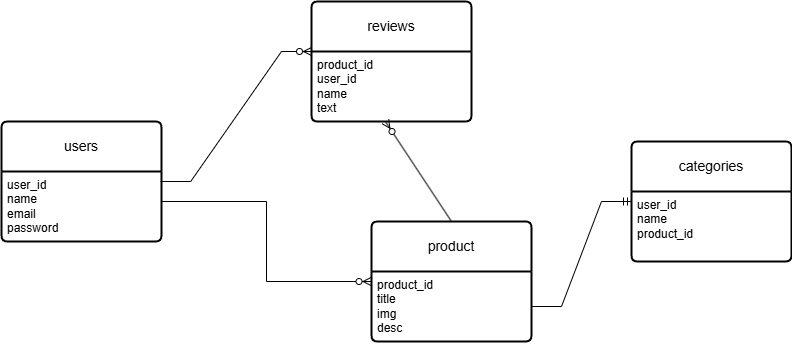

The diagram above was exported from draw.io. Its source (the exported page's mxGraphModel, read from the mxfile embedded in the PNG):
<mxGraphModel dx="2098" dy="576" grid="1" gridSize="10" guides="1" tooltips="1" connect="1" arrows="1" fold="1" page="1" pageScale="1" pageWidth="1100" pageHeight="850" math="0" shadow="0">
  <root>
    <mxCell id="0" />
    <mxCell id="1" parent="0" />
    <mxCell id="pVywPnRLLkeO40-Xwz4W-1" value="users" style="swimlane;childLayout=stackLayout;horizontal=1;startSize=50;horizontalStack=0;rounded=1;fontSize=14;fontStyle=0;strokeWidth=2;resizeParent=0;resizeLast=1;shadow=0;dashed=0;align=center;arcSize=4;whiteSpace=wrap;html=1;" parent="1" vertex="1">
      <mxGeometry x="-50" y="250" width="160" height="120" as="geometry" />
    </mxCell>
    <mxCell id="pVywPnRLLkeO40-Xwz4W-2" value="user_id&lt;div&gt;name&lt;br&gt;email&lt;br&gt;password&lt;br&gt;&lt;/div&gt;" style="align=left;strokeColor=none;fillColor=none;spacingLeft=4;spacingRight=4;fontSize=12;verticalAlign=top;resizable=0;rotatable=0;part=1;html=1;whiteSpace=wrap;" parent="pVywPnRLLkeO40-Xwz4W-1" vertex="1">
      <mxGeometry y="50" width="160" height="70" as="geometry" />
    </mxCell>
    <mxCell id="pVywPnRLLkeO40-Xwz4W-3" value="categories" style="swimlane;childLayout=stackLayout;horizontal=1;startSize=50;horizontalStack=0;rounded=1;fontSize=14;fontStyle=0;strokeWidth=2;resizeParent=0;resizeLast=1;shadow=0;dashed=0;align=center;arcSize=4;whiteSpace=wrap;html=1;" parent="1" vertex="1">
      <mxGeometry x="580" y="270" width="160" height="120" as="geometry" />
    </mxCell>
    <mxCell id="pVywPnRLLkeO40-Xwz4W-4" value="user_id&lt;br&gt;name&lt;div&gt;product_id&lt;/div&gt;" style="align=left;strokeColor=none;fillColor=none;spacingLeft=4;spacingRight=4;fontSize=12;verticalAlign=top;resizable=0;rotatable=0;part=1;html=1;whiteSpace=wrap;" parent="pVywPnRLLkeO40-Xwz4W-3" vertex="1">
      <mxGeometry y="50" width="160" height="70" as="geometry" />
    </mxCell>
    <mxCell id="pVywPnRLLkeO40-Xwz4W-5" value="reviews" style="swimlane;childLayout=stackLayout;horizontal=1;startSize=50;horizontalStack=0;rounded=1;fontSize=14;fontStyle=0;strokeWidth=2;resizeParent=0;resizeLast=1;shadow=0;dashed=0;align=center;arcSize=4;whiteSpace=wrap;html=1;" parent="1" vertex="1">
      <mxGeometry x="260" y="130" width="160" height="120" as="geometry" />
    </mxCell>
    <mxCell id="pVywPnRLLkeO40-Xwz4W-6" value="product_id&lt;br&gt;user_id&lt;br&gt;name&lt;br&gt;text" style="align=left;strokeColor=none;fillColor=none;spacingLeft=4;spacingRight=4;fontSize=12;verticalAlign=top;resizable=0;rotatable=0;part=1;html=1;whiteSpace=wrap;" parent="pVywPnRLLkeO40-Xwz4W-5" vertex="1">
      <mxGeometry y="50" width="160" height="70" as="geometry" />
    </mxCell>
    <mxCell id="pVywPnRLLkeO40-Xwz4W-8" value="product" style="swimlane;childLayout=stackLayout;horizontal=1;startSize=50;horizontalStack=0;rounded=1;fontSize=14;fontStyle=0;strokeWidth=2;resizeParent=0;resizeLast=1;shadow=0;dashed=0;align=center;arcSize=4;whiteSpace=wrap;html=1;" parent="1" vertex="1">
      <mxGeometry x="320" y="350" width="160" height="120" as="geometry" />
    </mxCell>
    <mxCell id="pVywPnRLLkeO40-Xwz4W-9" value="product_id&lt;div&gt;title&lt;br&gt;img&lt;div&gt;desc&lt;br&gt;&lt;div&gt;&lt;br&gt;&lt;/div&gt;&lt;/div&gt;&lt;/div&gt;" style="align=left;strokeColor=none;fillColor=none;spacingLeft=4;spacingRight=4;fontSize=12;verticalAlign=top;resizable=0;rotatable=0;part=1;html=1;whiteSpace=wrap;" parent="pVywPnRLLkeO40-Xwz4W-8" vertex="1">
      <mxGeometry y="50" width="160" height="70" as="geometry" />
    </mxCell>
    <mxCell id="2UW_-pgzcoQJnQKMWgHa-2" value="" style="edgeStyle=entityRelationEdgeStyle;fontSize=12;html=1;endArrow=ERzeroToMany;endFill=1;rounded=0;entryX=0;entryY=0;entryDx=0;entryDy=0;exitX=0.995;exitY=0.143;exitDx=0;exitDy=0;exitPerimeter=0;" edge="1" parent="1" source="pVywPnRLLkeO40-Xwz4W-2" target="pVywPnRLLkeO40-Xwz4W-6">
      <mxGeometry width="100" height="100" relative="1" as="geometry">
        <mxPoint x="120" y="310" as="sourcePoint" />
        <mxPoint x="260" y="170" as="targetPoint" />
        <Array as="points">
          <mxPoint x="150" y="320" />
        </Array>
      </mxGeometry>
    </mxCell>
    <mxCell id="2UW_-pgzcoQJnQKMWgHa-3" value="" style="edgeStyle=elbowEdgeStyle;fontSize=12;html=1;endArrow=ERzeroToMany;endFill=1;rounded=0;entryX=-0.003;entryY=0.143;entryDx=0;entryDy=0;entryPerimeter=0;" edge="1" parent="1" target="pVywPnRLLkeO40-Xwz4W-9">
      <mxGeometry width="100" height="100" relative="1" as="geometry">
        <mxPoint x="110" y="330" as="sourcePoint" />
        <mxPoint x="310" y="410" as="targetPoint" />
      </mxGeometry>
    </mxCell>
    <mxCell id="2UW_-pgzcoQJnQKMWgHa-5" value="" style="edgeStyle=entityRelationEdgeStyle;fontSize=12;html=1;endArrow=ERmandOne;rounded=0;" edge="1" parent="1" source="pVywPnRLLkeO40-Xwz4W-9">
      <mxGeometry width="100" height="100" relative="1" as="geometry">
        <mxPoint x="480" y="430" as="sourcePoint" />
        <mxPoint x="580" y="330" as="targetPoint" />
      </mxGeometry>
    </mxCell>
    <mxCell id="2UW_-pgzcoQJnQKMWgHa-6" value="" style="fontSize=12;html=1;endArrow=ERzeroToMany;endFill=1;rounded=0;entryX=0.462;entryY=1;entryDx=0;entryDy=0;entryPerimeter=0;exitX=0.5;exitY=0;exitDx=0;exitDy=0;" edge="1" parent="1" source="pVywPnRLLkeO40-Xwz4W-8" target="pVywPnRLLkeO40-Xwz4W-6">
      <mxGeometry width="100" height="100" relative="1" as="geometry">
        <mxPoint x="390" y="340" as="sourcePoint" />
        <mxPoint x="430" y="560" as="targetPoint" />
        <Array as="points" />
      </mxGeometry>
    </mxCell>
  </root>
</mxGraphModel>